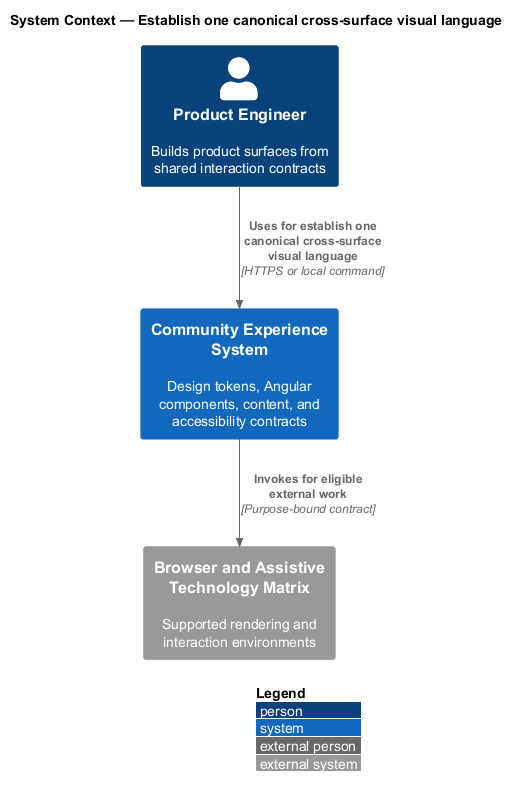

The diagram above was rendered by PlantUML. Its source (embedded in the PNG):
@startuml
!include <C4/C4_Context>
LAYOUT_WITH_LEGEND()
title System Context — Establish one canonical cross-surface visual language

Person(actor, "Product Engineer", "Builds product surfaces from shared interaction contracts")
System(system, "Community Experience System", "Design tokens, Angular components, content, and accessibility contracts")
System_Ext(external, "Browser and Assistive Technology Matrix", "Supported rendering and interaction environments")

Rel(actor, system, "Uses for establish one canonical cross-surface visual language", "HTTPS or local command")
Rel(system, external, "Invokes for eligible external work", "Purpose-bound contract")
@enduml